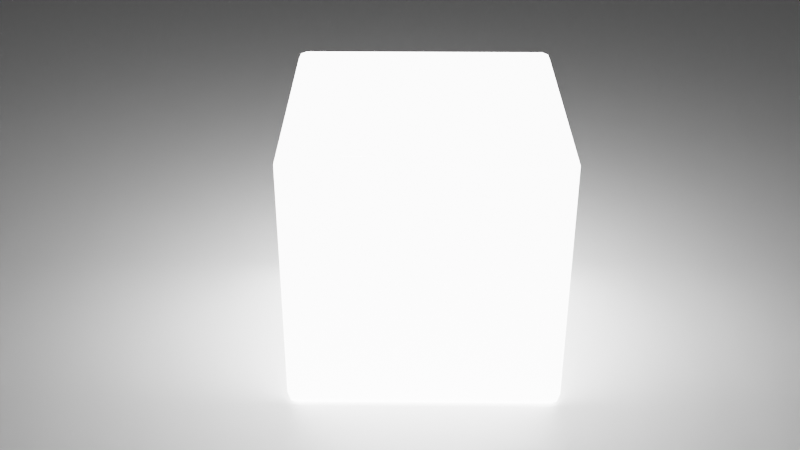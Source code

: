 # Source: FirstBlend.blend  (saved by Blender 3.4.6; exported with 4.5.12 LTS)
import bpy
from mathutils import Matrix  # noqa: F401  (used for matrix-valued properties, if any)

bpy.ops.wm.read_factory_settings(use_empty=True)
scene = bpy.context.scene
scene.name = 'Scene'

# ---- collections
col_collection = bpy.data.collections.new('Collection'); scene.collection.children.link(col_collection)

# ---- materials (node trees are filled in below, after node groups)
mat_concept_art_material = bpy.data.materials.new('Concept Art Material')
mat_concept_art_material.use_transparent_shadow = False

# ---- node groups
ng_auto_smooth = bpy.data.node_groups.new('Auto Smooth', 'GeometryNodeTree')
_s = ng_auto_smooth.interface.new_socket(name='Geometry', in_out='OUTPUT', socket_type='NodeSocketGeometry')
_s = ng_auto_smooth.interface.new_socket(name='Geometry', in_out='INPUT', socket_type='NodeSocketGeometry')
_s = ng_auto_smooth.interface.new_socket(name='Angle', in_out='INPUT', socket_type='NodeSocketFloat')
_s.subtype = 'ANGLE'
_s.min_value = 0.0
_s.max_value = 3.142
ng_auto_smooth.is_modifier = True
_N = ng_auto_smooth.nodes; _L = ng_auto_smooth.links
n0 = _N.new('NodeGroupOutput'); n0.name = 'Group Output'; n0.location = (480, -100)
n1 = _N.new('NodeGroupInput'); n1.name = 'Group Input'; n1.location = (-420, -300)
n2 = _N.new('NodeGroupInput'); n2.name = 'Group Input.001'; n2.location = (-60, -100)
n3 = _N.new('GeometryNodeSetShadeSmooth'); n3.name = 'Set Shade Smooth'; n3.location = (120, -100)
n3.domain = 'EDGE'
n4 = _N.new('GeometryNodeSetShadeSmooth'); n4.name = 'Set Shade Smooth.001'; n4.location = (300, -100)
n5 = _N.new('GeometryNodeInputMeshEdgeAngle'); n5.name = 'Edge Angle'; n5.location = (-420, -220)
n6 = _N.new('GeometryNodeInputEdgeSmooth'); n6.name = 'Is Edge Smooth'; n6.location = (-60, -160)
n7 = _N.new('GeometryNodeInputShadeSmooth'); n7.name = 'Is Face Smooth'; n7.location = (-240, -340)
n8 = _N.new('FunctionNodeBooleanMath'); n8.name = 'Boolean Math'; n8.location = (-60, -220)
n9 = _N.new('FunctionNodeCompare'); n9.name = 'Compare'; n9.location = (-240, -180)
n9.operation = 'LESS_EQUAL'
_L.new(n5.outputs[0], n9.inputs[0])
_L.new(n4.outputs[0], n0.inputs[0])
_L.new(n1.outputs[1], n9.inputs[1])
_L.new(n9.outputs[0], n8.inputs[0])
_L.new(n7.outputs[0], n8.inputs[1])
_L.new(n2.outputs[0], n3.inputs[0])
_L.new(n6.outputs[0], n3.inputs[1])
_L.new(n3.outputs[0], n4.inputs[0])
_L.new(n8.outputs[0], n3.inputs[2])
n0.is_active_output = True

# ---- material node trees
mat_concept_art_material.use_nodes = True; mat_concept_art_material.node_tree.nodes.clear()
_N = mat_concept_art_material.node_tree.nodes; _L = mat_concept_art_material.node_tree.links
n0 = _N.new('ShaderNodeBsdfPrincipled'); n0.name = 'Principled BSDF'; n0.location = (10, 300)
n0.distribution = 'GGX'
n0.subsurface_method = 'RANDOM_WALK_SKIN'
n0.inputs[2].default_value = 0.0
n0.inputs[3].default_value = 1.45
n0.inputs[27].default_value = (0.8, 0.8, 0.8, 1.0)
n0.inputs[28].default_value = 10.0
n1 = _N.new('ShaderNodeOutputMaterial'); n1.name = 'Material Output'; n1.location = (300, 300)
_L.new(n0.outputs[0], n1.inputs[0])
n1.is_active_output = True

# ---- world
world_world = bpy.data.worlds.new('World'); scene.world = world_world
world_world.use_nodes = True; world_world.node_tree.nodes.clear()
_N = world_world.node_tree.nodes; _L = world_world.node_tree.links
n0 = _N.new('ShaderNodeOutputWorld'); n0.name = 'World Output'; n0.location = (300, 300)
n1 = _N.new('ShaderNodeBackground'); n1.name = 'Background'; n1.location = (10, 300)
n1.inputs[0].default_value = (0.05088, 0.05088, 0.05088, 1.0)
_L.new(n1.outputs[0], n0.inputs[0])
n0.is_active_output = True
world_world.color = (0.05088, 0.05088, 0.05088)
world_world.use_sun_shadow = False
world_world.sun_shadow_jitter_overblur = 0.0

# ---- cameras
cam_camera = bpy.data.cameras.new('Camera')
cam_camera.passepartout_alpha = 1.0
cam_camera.show_safe_areas = True

# ---- lights
light_point = bpy.data.lights.new('Point', 'POINT')
light_point.transmission_factor = 0.0
light_point.energy = 100.0
light_point.shadow_soft_size = 0.25
light_point.shadow_maximum_resolution = 0.006
light_point.use_absolute_resolution = True

# ---- meshes
me_cube = bpy.data.meshes.new('Cube')
me_cube.from_pydata([(-0.9347, -0.9347, -1.0), (-0.9347, -1.0, -0.9347), (-1.0, -0.9347, -0.9347), (-0.9347, -0.9809, -0.9809), (-0.9724, -0.9724, -0.9724), (-0.9809, -0.9809, -0.9347), (-0.9809, -0.9347, -0.9809), (-0.9347, -1.0, 0.9347), (-0.9347, -0.9347, 1.0), (-1.0, -0.9347, 0.9347), (-0.9347, -0.9809, 0.9809), (-0.9724, -0.9724, 0.9724), (-0.9809, -0.9347, 0.9809), (-0.9809, -0.9809, 0.9347), (-0.9347, 0.9347, -1.0), (-1.0, 0.9347, -0.9347), (-0.9347, 1.0, -0.9347), (-0.9809, 0.9347, -0.9809), (-0.9724, 0.9724, -0.9724), (-0.9809, 0.9809, -0.9347), (-0.9347, 0.9809, -0.9809), (-0.9347, 0.9347, 1.0), (-0.9347, 1.0, 0.9347), (-1.0, 0.9347, 0.9347), (-0.9347, 0.9809, 0.9809), (-0.9724, 0.9724, 0.9724), (-0.9809, 0.9809, 0.9347), (-0.9809, 0.9347, 0.9809), (0.9347, -0.9347, -1.0), (1.0, -0.9347, -0.9347), (0.9347, -1.0, -0.9347), (0.9809, -0.9347, -0.9809), (0.9724, -0.9724, -0.9724), (0.9809, -0.9809, -0.9347), (0.9347, -0.9809, -0.9809), (0.9347, -0.9347, 1.0), (0.9347, -1.0, 0.9347), (1.0, -0.9347, 0.9347), (0.9347, -0.9809, 0.9809), (0.9724, -0.9724, 0.9724), (0.9809, -0.9809, 0.9347), (0.9809, -0.9347, 0.9809), (0.9347, 0.9347, -1.0), (0.9347, 1.0, -0.9347), (1.0, 0.9347, -0.9347), (0.9347, 0.9809, -0.9809), (0.9724, 0.9724, -0.9724), (0.9809, 0.9809, -0.9347), (0.9809, 0.9347, -0.9809), (0.9347, 0.9347, 1.0), (1.0, 0.9347, 0.9347), (0.9347, 1.0, 0.9347), (0.9809, 0.9347, 0.9809), (0.9724, 0.9724, 0.9724), (0.9809, 0.9809, 0.9347), (0.9347, 0.9809, 0.9809)], [], [(30, 36, 7, 1), (44, 50, 37, 29), (49, 21, 8, 35), (2, 9, 23, 15), (16, 22, 51, 43), (0, 3, 4, 6), (1, 5, 4, 3), (2, 6, 4, 5), (7, 10, 11, 13), (8, 12, 11, 10), (9, 13, 11, 12), (14, 17, 18, 20), (15, 19, 18, 17), (16, 20, 18, 19), (21, 24, 25, 27), (22, 26, 25, 24), (23, 27, 25, 26), (28, 31, 32, 34), (29, 33, 32, 31), (30, 34, 32, 33), (35, 38, 39, 41), (36, 40, 39, 38), (37, 41, 39, 40), (42, 45, 46, 48), (43, 47, 46, 45), (44, 48, 46, 47), (49, 52, 53, 55), (50, 54, 53, 52), (51, 55, 53, 54), (14, 0, 6, 17), (17, 6, 2, 15), (1, 7, 13, 5), (5, 13, 9, 2), (8, 21, 27, 12), (12, 27, 23, 9), (22, 16, 19, 26), (26, 19, 15, 23), (42, 14, 20, 45), (45, 20, 16, 43), (21, 49, 55, 24), (24, 55, 51, 22), (50, 44, 47, 54), (54, 47, 43, 51), (28, 42, 48, 31), (31, 48, 44, 29), (49, 35, 41, 52), (52, 41, 37, 50), (36, 30, 33, 40), (40, 33, 29, 37), (0, 28, 34, 3), (3, 34, 30, 1), (35, 8, 10, 38), (38, 10, 7, 36), (14, 42, 28, 0)])
me_cube.polygons.foreach_set('use_smooth', [True] * 54)
_uv = me_cube.uv_layers.new(name='UVMap')
_uv.uv.foreach_set('vector', [0.3832, 0.7582, 0.6168, 0.7582, 0.6168, 0.9918, 0.3832, 0.9918, 0.3832, 0.5082, 0.6168, 0.5082, 0.6168, 0.7418, 0.3832, 0.7418, 0.6332, 0.5082, 0.8668, 0.5082, 0.8668, 0.7418, 0.6332, 0.7418, 0.3832, 0.008159, 0.6168, 0.008159, 0.6168, 0.2418, 0.3832, 0.2418, 0.3832, 0.2582, 0.6168, 0.2582, 0.6168, 0.4918, 0.3832, 0.4918, 0.1332, 0.7418, 0.1332, 0.75, 0.1284, 0.75, 0.125, 0.7418, 0.3832, 0.9918, 0.3832, 1.0, 0.3784, 1.0, 0.375, 0.9918, 0.3832, 0.008159, 0.375, 0.008159, 0.375, 0.003449, 0.3832, 0.0, 0.6168, 0.9918, 0.625, 0.9918, 0.625, 0.9966, 0.6168, 1.0, 0.8668, 0.7418, 0.875, 0.7418, 0.875, 0.7466, 0.8668, 0.75, 0.6168, 0.008159, 0.6168, 0.0, 0.6216, 0.0, 0.625, 0.008159, 0.1332, 0.5082, 0.125, 0.5082, 0.125, 0.5034, 0.1332, 0.5, 0.3832, 0.2418, 0.3832, 0.25, 0.3784, 0.25, 0.375, 0.2418, 0.3832, 0.2582, 0.375, 0.2582, 0.375, 0.2534, 0.3832, 0.25, 0.8668, 0.5082, 0.8668, 0.5, 0.8716, 0.5, 0.875, 0.5082, 0.6168, 0.2582, 0.6168, 0.25, 0.6216, 0.25, 0.625, 0.2582, 0.6168, 0.2418, 0.625, 0.2418, 0.625, 0.2466, 0.6168, 0.25, 0.3668, 0.7418, 0.375, 0.7418, 0.3761, 0.75, 0.3668, 0.75, 0.3832, 0.7418, 0.3832, 0.75, 0.3761, 0.75, 0.375, 0.7418, 0.3832, 0.7582, 0.375, 0.7582, 0.3761, 0.75, 0.3832, 0.75, 0.6332, 0.7418, 0.6332, 0.75, 0.625, 0.7489, 0.625, 0.7418, 0.6168, 0.7582, 0.6168, 0.75, 0.625, 0.7489, 0.625, 0.7582, 0.6168, 0.7418, 0.625, 0.7418, 0.625, 0.7489, 0.6168, 0.75, 0.3668, 0.5082, 0.3668, 0.5, 0.375, 0.5011, 0.375, 0.5082, 0.3832, 0.4918, 0.3832, 0.5, 0.375, 0.5011, 0.375, 0.4918, 0.3832, 0.5082, 0.375, 0.5082, 0.375, 0.5011, 0.3832, 0.5, 0.6332, 0.5082, 0.625, 0.5082, 0.6239, 0.5, 0.6332, 0.5, 0.6168, 0.5082, 0.6168, 0.5, 0.6239, 0.5, 0.625, 0.5082, 0.6168, 0.4918, 0.625, 0.4918, 0.6239, 0.5, 0.6168, 0.5, 0.1332, 0.5082, 0.1332, 0.7418, 0.125, 0.7418, 0.125, 0.5082, 0.375, 0.2418, 0.375, 0.008159, 0.3832, 0.008159, 0.3832, 0.2418, 0.3832, 0.9918, 0.6168, 0.9918, 0.6168, 1.0, 0.3832, 1.0, 0.3832, 0.0, 0.6168, 0.0, 0.6168, 0.008159, 0.3832, 0.008159, 0.8668, 0.7418, 0.8668, 0.5082, 0.875, 0.5082, 0.875, 0.7418, 0.625, 0.008159, 0.625, 0.2418, 0.6168, 0.2418, 0.6168, 0.008159, 0.6168, 0.2582, 0.3832, 0.2582, 0.3832, 0.25, 0.6168, 0.25, 0.6168, 0.25, 0.3832, 0.25, 0.3832, 0.2418, 0.6168, 0.2418, 0.3668, 0.5082, 0.1332, 0.5082, 0.1332, 0.5, 0.3668, 0.5, 0.375, 0.4918, 0.375, 0.2582, 0.3832, 0.2582, 0.3832, 0.4918, 0.8668, 0.5082, 0.6332, 0.5082, 0.6332, 0.5, 0.8668, 0.5, 0.625, 0.2582, 0.625, 0.4918, 0.6168, 0.4918, 0.6168, 0.2582, 0.6168, 0.5082, 0.3832, 0.5082, 0.3832, 0.5, 0.6168, 0.5, 0.6168, 0.5, 0.3832, 0.5, 0.3832, 0.4918, 0.6168, 0.4918, 0.3668, 0.7418, 0.3668, 0.5082, 0.375, 0.5082, 0.375, 0.7418, 0.375, 0.7418, 0.375, 0.5082, 0.3832, 0.5082, 0.3832, 0.7418, 0.6332, 0.5082, 0.6332, 0.7418, 0.625, 0.7418, 0.625, 0.5082, 0.625, 0.5082, 0.625, 0.7418, 0.6168, 0.7418, 0.6168, 0.5082, 0.6168, 0.7582, 0.3832, 0.7582, 0.3832, 0.75, 0.6168, 0.75, 0.6168, 0.75, 0.3832, 0.75, 0.3832, 0.7418, 0.6168, 0.7418, 0.1332, 0.7418, 0.3668, 0.7418, 0.3668, 0.75, 0.1332, 0.75, 0.375, 0.9918, 0.375, 0.7582, 0.3832, 0.7582, 0.3832, 0.9918, 0.6332, 0.7418, 0.8668, 0.7418, 0.8668, 0.75, 0.6332, 0.75, 0.625, 0.7582, 0.625, 0.9918, 0.6168, 0.9918, 0.6168, 0.7582, 0.1332, 0.5082, 0.3668, 0.5082, 0.3668, 0.7418, 0.1332, 0.7418])
me_cube.materials.append(mat_concept_art_material)
me_cube.update()
me_ground = bpy.data.meshes.new('Ground')
me_ground.from_pydata([(-100.0, -100.0, 0.0), (100.0, -100.0, 0.0), (-100.0, 100.0, 0.0), (100.0, 100.0, 0.0)], [], [(0, 1, 3, 2)])
_uv = me_ground.uv_layers.new(name='UVMap')
_uv.uv.foreach_set('vector', [0.0, 0.0, 1.0, 0.0, 1.0, 1.0, 0.0, 1.0])
me_ground.update()

# ---- objects
ob_scifi_concept_art = bpy.data.objects.new('Scifi Concept Art', me_cube)
ob_spielberg_s_toy = bpy.data.objects.new("Spielberg's Toy", cam_camera)
ob_lamp = bpy.data.objects.new('Lamp', light_point)
ob_ground = bpy.data.objects.new('Ground', me_ground)

# ---- transforms, parenting, visibility, modifiers, constraints
ob_scifi_concept_art.location = (0.0, 0.0, 1.0)
_m = ob_scifi_concept_art.modifiers.new('Auto Smooth', 'NODES')
_m.node_group = ng_auto_smooth
_gi = [s.identifier for s in ng_auto_smooth.interface.items_tree if s.item_type == 'SOCKET' and s.in_out == 'INPUT']
_m[_gi[1]] = 1.047  # Angle
ob_spielberg_s_toy.location = (-0.1063, -7.408, 5.181)
ob_spielberg_s_toy.rotation_euler = (1.052, -1.093e-08, 0.01047)
ob_lamp.location = (-1.143, 1.45, 5.175)
ob_ground.location = (0.0, 0.0, 0.0)

# ---- collection membership
col_collection.objects.link(ob_scifi_concept_art)
col_collection.objects.link(ob_spielberg_s_toy)
col_collection.objects.link(ob_lamp)
col_collection.objects.link(ob_ground)

# ---- scene / render settings (as saved in the file)
scene.camera = ob_spielberg_s_toy
scene.frame_start = 1; scene.frame_end = 250; scene.frame_set(0)
scene.render.engine = 'BLENDER_EEVEE_NEXT'
scene.cycles.sampling_pattern = 'TABULATED_SOBOL'
scene.cycles.use_light_tree = False
scene.view_settings.view_transform = 'Filmic'
bpy.context.view_layer.update()
